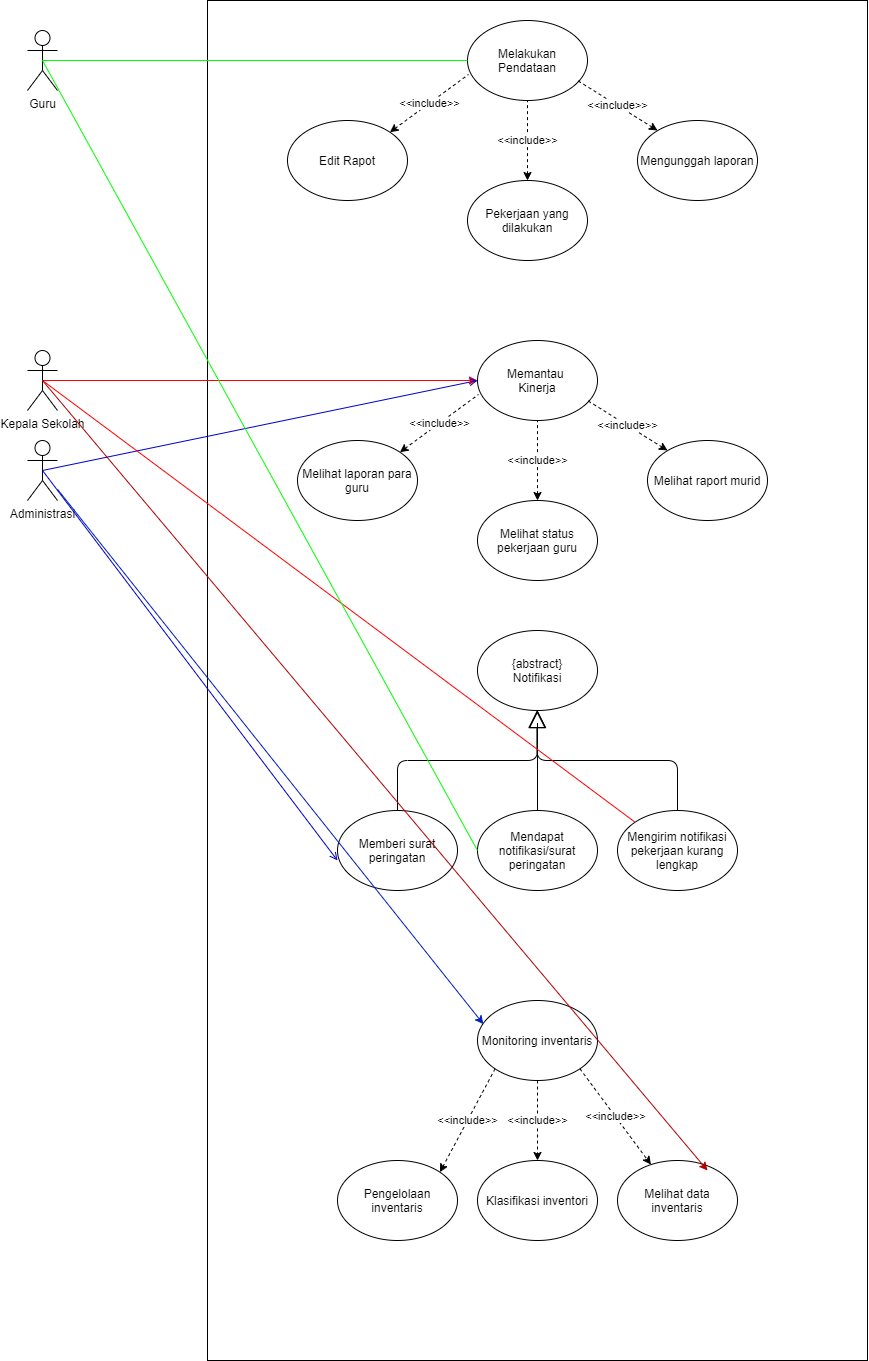

The diagram above was exported from draw.io. Its source (the exported page's mxGraphModel, read from the mxfile embedded in the PNG):
<mxGraphModel dx="1967" dy="554" grid="1" gridSize="10" guides="1" tooltips="1" connect="1" arrows="1" fold="1" page="1" pageScale="1" pageWidth="850" pageHeight="1100" math="0" shadow="0">
  <root>
    <mxCell id="0" />
    <mxCell id="1" parent="0" />
    <mxCell id="A7nETYEHlG60nhOPZ-Dk-21" value="" style="rounded=0;whiteSpace=wrap;html=1;" parent="1" vertex="1">
      <mxGeometry x="80" y="580" width="660" height="1360" as="geometry" />
    </mxCell>
    <mxCell id="pT6AJghboDBB9E-xcENt-2" value="Guru" style="shape=umlActor;verticalLabelPosition=bottom;labelBackgroundColor=#ffffff;verticalAlign=top;html=1;outlineConnect=0;" parent="1" vertex="1">
      <mxGeometry x="-100" y="610" width="30" height="60" as="geometry" />
    </mxCell>
    <mxCell id="kOAxfStsFrDFGblK-UZ0-1" value="Melakukan Pendataan" style="ellipse;whiteSpace=wrap;html=1;" parent="1" vertex="1">
      <mxGeometry x="340" y="600" width="120" height="80" as="geometry" />
    </mxCell>
    <mxCell id="kOAxfStsFrDFGblK-UZ0-2" value="&amp;lt;&amp;lt;include&amp;gt;&amp;gt;" style="endArrow=none;dashed=1;html=1;entryX=0.5;entryY=1;entryDx=0;entryDy=0;exitX=0.5;exitY=0;exitDx=0;exitDy=0;startArrow=classic;startFill=1;" parent="1" source="kOAxfStsFrDFGblK-UZ0-6" target="kOAxfStsFrDFGblK-UZ0-1" edge="1">
      <mxGeometry width="50" height="50" relative="1" as="geometry">
        <mxPoint x="400" y="730" as="sourcePoint" />
        <mxPoint x="320" y="700" as="targetPoint" />
      </mxGeometry>
    </mxCell>
    <mxCell id="kOAxfStsFrDFGblK-UZ0-3" value="&amp;lt;&amp;lt;include&amp;gt;&amp;gt;" style="endArrow=none;dashed=1;html=1;entryX=0.008;entryY=0.675;entryDx=0;entryDy=0;entryPerimeter=0;startArrow=classic;startFill=1;exitX=1;exitY=0;exitDx=0;exitDy=0;" parent="1" source="kOAxfStsFrDFGblK-UZ0-5" target="kOAxfStsFrDFGblK-UZ0-1" edge="1">
      <mxGeometry width="50" height="50" relative="1" as="geometry">
        <mxPoint x="290" y="740" as="sourcePoint" />
        <mxPoint x="335" y="680" as="targetPoint" />
      </mxGeometry>
    </mxCell>
    <mxCell id="kOAxfStsFrDFGblK-UZ0-4" value="&amp;lt;&amp;lt;include&amp;gt;&amp;gt;" style="endArrow=none;dashed=1;html=1;startArrow=classic;startFill=1;" parent="1" edge="1">
      <mxGeometry width="50" height="50" relative="1" as="geometry">
        <mxPoint x="530" y="710" as="sourcePoint" />
        <mxPoint x="450" y="660" as="targetPoint" />
      </mxGeometry>
    </mxCell>
    <mxCell id="kOAxfStsFrDFGblK-UZ0-5" value="Edit Rapot" style="ellipse;whiteSpace=wrap;html=1;" parent="1" vertex="1">
      <mxGeometry x="160" y="700" width="120" height="80" as="geometry" />
    </mxCell>
    <mxCell id="kOAxfStsFrDFGblK-UZ0-6" value="Pekerjaan yang dilakukan" style="ellipse;whiteSpace=wrap;html=1;" parent="1" vertex="1">
      <mxGeometry x="340" y="760" width="120" height="80" as="geometry" />
    </mxCell>
    <mxCell id="kOAxfStsFrDFGblK-UZ0-7" value="Mengunggah laporan" style="ellipse;whiteSpace=wrap;html=1;" parent="1" vertex="1">
      <mxGeometry x="510" y="700" width="120" height="80" as="geometry" />
    </mxCell>
    <mxCell id="kOAxfStsFrDFGblK-UZ0-12" value="" style="endArrow=none;html=1;entryX=0;entryY=0.5;entryDx=0;entryDy=0;exitX=0.5;exitY=0.5;exitDx=0;exitDy=0;exitPerimeter=0;strokeColor=#00FF00;" parent="1" source="pT6AJghboDBB9E-xcENt-2" target="kOAxfStsFrDFGblK-UZ0-1" edge="1">
      <mxGeometry width="50" height="50" relative="1" as="geometry">
        <mxPoint x="80" y="630" as="sourcePoint" />
        <mxPoint x="130" y="580" as="targetPoint" />
      </mxGeometry>
    </mxCell>
    <mxCell id="kOAxfStsFrDFGblK-UZ0-13" value="Kepala Sekolah" style="shape=umlActor;verticalLabelPosition=bottom;labelBackgroundColor=#ffffff;verticalAlign=top;html=1;outlineConnect=0;" parent="1" vertex="1">
      <mxGeometry x="-100" y="930" width="30" height="60" as="geometry" />
    </mxCell>
    <mxCell id="kOAxfStsFrDFGblK-UZ0-14" value="Memantau &lt;br&gt;Kinerja" style="ellipse;whiteSpace=wrap;html=1;" parent="1" vertex="1">
      <mxGeometry x="350" y="920" width="120" height="80" as="geometry" />
    </mxCell>
    <mxCell id="kOAxfStsFrDFGblK-UZ0-15" value="&amp;lt;&amp;lt;include&amp;gt;&amp;gt;" style="endArrow=none;dashed=1;html=1;entryX=0.5;entryY=1;entryDx=0;entryDy=0;exitX=0.5;exitY=0;exitDx=0;exitDy=0;startArrow=classic;startFill=1;" parent="1" source="kOAxfStsFrDFGblK-UZ0-19" target="kOAxfStsFrDFGblK-UZ0-14" edge="1">
      <mxGeometry width="50" height="50" relative="1" as="geometry">
        <mxPoint x="410" y="1050" as="sourcePoint" />
        <mxPoint x="330" y="1020" as="targetPoint" />
      </mxGeometry>
    </mxCell>
    <mxCell id="kOAxfStsFrDFGblK-UZ0-16" value="&amp;lt;&amp;lt;include&amp;gt;&amp;gt;" style="endArrow=none;dashed=1;html=1;entryX=0.008;entryY=0.675;entryDx=0;entryDy=0;entryPerimeter=0;startArrow=classic;startFill=1;exitX=1;exitY=0;exitDx=0;exitDy=0;" parent="1" source="kOAxfStsFrDFGblK-UZ0-18" target="kOAxfStsFrDFGblK-UZ0-14" edge="1">
      <mxGeometry width="50" height="50" relative="1" as="geometry">
        <mxPoint x="300" y="1060" as="sourcePoint" />
        <mxPoint x="345" y="1000" as="targetPoint" />
      </mxGeometry>
    </mxCell>
    <mxCell id="kOAxfStsFrDFGblK-UZ0-17" value="&amp;lt;&amp;lt;include&amp;gt;&amp;gt;" style="endArrow=none;dashed=1;html=1;startArrow=classic;startFill=1;" parent="1" edge="1">
      <mxGeometry width="50" height="50" relative="1" as="geometry">
        <mxPoint x="540" y="1030" as="sourcePoint" />
        <mxPoint x="460" y="980" as="targetPoint" />
      </mxGeometry>
    </mxCell>
    <mxCell id="kOAxfStsFrDFGblK-UZ0-18" value="Melihat laporan para guru" style="ellipse;whiteSpace=wrap;html=1;" parent="1" vertex="1">
      <mxGeometry x="170" y="1020" width="120" height="80" as="geometry" />
    </mxCell>
    <mxCell id="kOAxfStsFrDFGblK-UZ0-19" value="Melihat status pekerjaan guru" style="ellipse;whiteSpace=wrap;html=1;" parent="1" vertex="1">
      <mxGeometry x="350" y="1080" width="120" height="80" as="geometry" />
    </mxCell>
    <mxCell id="kOAxfStsFrDFGblK-UZ0-20" value="Melihat raport murid" style="ellipse;whiteSpace=wrap;html=1;" parent="1" vertex="1">
      <mxGeometry x="520" y="1020" width="120" height="80" as="geometry" />
    </mxCell>
    <mxCell id="kOAxfStsFrDFGblK-UZ0-21" value="" style="endArrow=classic;html=1;entryX=0;entryY=0.5;entryDx=0;entryDy=0;exitX=0.5;exitY=0.5;exitDx=0;exitDy=0;exitPerimeter=0;endFill=1;strokeColor=#FF0000;" parent="1" source="kOAxfStsFrDFGblK-UZ0-13" target="kOAxfStsFrDFGblK-UZ0-14" edge="1">
      <mxGeometry width="50" height="50" relative="1" as="geometry">
        <mxPoint x="80" y="910" as="sourcePoint" />
        <mxPoint x="130" y="860" as="targetPoint" />
      </mxGeometry>
    </mxCell>
    <mxCell id="kOAxfStsFrDFGblK-UZ0-24" value="Administrasi" style="shape=umlActor;verticalLabelPosition=bottom;labelBackgroundColor=#ffffff;verticalAlign=top;html=1;outlineConnect=0;" parent="1" vertex="1">
      <mxGeometry x="-100" y="1020" width="30" height="60" as="geometry" />
    </mxCell>
    <mxCell id="lJLzMWhyMJikKG8VUhnI-1" value="" style="endArrow=open;html=1;entryX=0;entryY=0.5;entryDx=0;entryDy=0;exitX=0.5;exitY=0.5;exitDx=0;exitDy=0;exitPerimeter=0;endFill=0;strokeColor=#0000CC;" parent="1" source="kOAxfStsFrDFGblK-UZ0-24" target="kOAxfStsFrDFGblK-UZ0-14" edge="1">
      <mxGeometry width="50" height="50" relative="1" as="geometry">
        <mxPoint x="-60" y="1250" as="sourcePoint" />
        <mxPoint x="-10" y="1200" as="targetPoint" />
      </mxGeometry>
    </mxCell>
    <mxCell id="A7nETYEHlG60nhOPZ-Dk-7" value="{abstract}&lt;br&gt;Notifikasi" style="ellipse;whiteSpace=wrap;html=1;" parent="1" vertex="1">
      <mxGeometry x="350" y="1210" width="120" height="80" as="geometry" />
    </mxCell>
    <mxCell id="A7nETYEHlG60nhOPZ-Dk-8" value="" style="endArrow=block;html=1;endFill=0;endSize=15;edgeStyle=orthogonalEdgeStyle;" parent="1" target="A7nETYEHlG60nhOPZ-Dk-7" edge="1">
      <mxGeometry width="50" height="50" relative="1" as="geometry">
        <mxPoint x="270" y="1390" as="sourcePoint" />
        <mxPoint x="435" y="1320" as="targetPoint" />
        <Array as="points">
          <mxPoint x="270" y="1340" />
          <mxPoint x="410" y="1340" />
        </Array>
      </mxGeometry>
    </mxCell>
    <mxCell id="A7nETYEHlG60nhOPZ-Dk-9" value="" style="endArrow=block;html=1;endFill=0;endSize=15;edgeStyle=orthogonalEdgeStyle;" parent="1" edge="1">
      <mxGeometry width="50" height="50" relative="1" as="geometry">
        <mxPoint x="550" y="1390" as="sourcePoint" />
        <mxPoint x="409.41" y="1290" as="targetPoint" />
        <Array as="points">
          <mxPoint x="550" y="1340" />
          <mxPoint x="409" y="1340" />
        </Array>
      </mxGeometry>
    </mxCell>
    <mxCell id="A7nETYEHlG60nhOPZ-Dk-10" value="Memberi surat peringatan" style="ellipse;whiteSpace=wrap;html=1;" parent="1" vertex="1">
      <mxGeometry x="210" y="1390" width="120" height="80" as="geometry" />
    </mxCell>
    <mxCell id="A7nETYEHlG60nhOPZ-Dk-11" value="Mengirim notifikasi pekerjaan kurang lengkap" style="ellipse;whiteSpace=wrap;html=1;" parent="1" vertex="1">
      <mxGeometry x="490" y="1390" width="120" height="80" as="geometry" />
    </mxCell>
    <mxCell id="A7nETYEHlG60nhOPZ-Dk-12" value="" style="endArrow=open;html=1;entryX=0;entryY=0.5;entryDx=0;entryDy=0;exitX=0.5;exitY=0.5;exitDx=0;exitDy=0;exitPerimeter=0;endFill=0;strokeColor=#0000CC;" parent="1" source="kOAxfStsFrDFGblK-UZ0-24" edge="1">
      <mxGeometry width="50" height="50" relative="1" as="geometry">
        <mxPoint x="-155" y="1530" as="sourcePoint" />
        <mxPoint x="210" y="1440" as="targetPoint" />
      </mxGeometry>
    </mxCell>
    <mxCell id="A7nETYEHlG60nhOPZ-Dk-15" value="" style="endArrow=block;html=1;endFill=0;endSize=15;edgeStyle=orthogonalEdgeStyle;entryX=0.5;entryY=1;entryDx=0;entryDy=0;" parent="1" target="A7nETYEHlG60nhOPZ-Dk-7" edge="1">
      <mxGeometry width="50" height="50" relative="1" as="geometry">
        <mxPoint x="410" y="1390" as="sourcePoint" />
        <mxPoint x="269.40999999999985" y="1290.0000000000002" as="targetPoint" />
        <Array as="points">
          <mxPoint x="410" y="1300" />
          <mxPoint x="410" y="1300" />
        </Array>
      </mxGeometry>
    </mxCell>
    <mxCell id="A7nETYEHlG60nhOPZ-Dk-16" value="Mendapat notifikasi/surat peringatan" style="ellipse;whiteSpace=wrap;html=1;" parent="1" vertex="1">
      <mxGeometry x="350" y="1390" width="120" height="80" as="geometry" />
    </mxCell>
    <mxCell id="A7nETYEHlG60nhOPZ-Dk-18" value="" style="endArrow=none;html=1;entryX=0.5;entryY=0.5;entryDx=0;entryDy=0;entryPerimeter=0;exitX=0;exitY=0;exitDx=0;exitDy=0;strokeColor=#FF0000;" parent="1" source="A7nETYEHlG60nhOPZ-Dk-11" target="kOAxfStsFrDFGblK-UZ0-13" edge="1">
      <mxGeometry width="50" height="50" relative="1" as="geometry">
        <mxPoint x="-130" y="1540" as="sourcePoint" />
        <mxPoint x="-80" y="1490" as="targetPoint" />
      </mxGeometry>
    </mxCell>
    <mxCell id="A7nETYEHlG60nhOPZ-Dk-19" value="" style="endArrow=none;html=1;entryX=0;entryY=0.5;entryDx=0;entryDy=0;strokeColor=#00FF00;exitX=0.5;exitY=0.5;exitDx=0;exitDy=0;exitPerimeter=0;" parent="1" source="pT6AJghboDBB9E-xcENt-2" target="A7nETYEHlG60nhOPZ-Dk-16" edge="1">
      <mxGeometry width="50" height="50" relative="1" as="geometry">
        <mxPoint x="-90" y="640" as="sourcePoint" />
        <mxPoint x="350" y="650" as="targetPoint" />
      </mxGeometry>
    </mxCell>
    <mxCell id="io1pK9uyAGhhQeU60SiF-7" value="Monitoring inventaris" style="ellipse;whiteSpace=wrap;html=1;" vertex="1" parent="1">
      <mxGeometry x="350" y="1580" width="120" height="80" as="geometry" />
    </mxCell>
    <mxCell id="io1pK9uyAGhhQeU60SiF-8" value="Pengelolaan inventaris" style="ellipse;whiteSpace=wrap;html=1;" vertex="1" parent="1">
      <mxGeometry x="210" y="1740" width="120" height="80" as="geometry" />
    </mxCell>
    <mxCell id="io1pK9uyAGhhQeU60SiF-9" value="Klasifikasi inventori" style="ellipse;whiteSpace=wrap;html=1;" vertex="1" parent="1">
      <mxGeometry x="350" y="1740" width="120" height="80" as="geometry" />
    </mxCell>
    <mxCell id="io1pK9uyAGhhQeU60SiF-10" value="Melihat data inventaris" style="ellipse;whiteSpace=wrap;html=1;" vertex="1" parent="1">
      <mxGeometry x="490" y="1740" width="120" height="80" as="geometry" />
    </mxCell>
    <mxCell id="io1pK9uyAGhhQeU60SiF-12" value="&amp;lt;&amp;lt;include&amp;gt;&amp;gt;" style="endArrow=classic;html=1;exitX=0;exitY=1;exitDx=0;exitDy=0;entryX=1;entryY=0;entryDx=0;entryDy=0;dashed=1;" edge="1" parent="1" source="io1pK9uyAGhhQeU60SiF-7" target="io1pK9uyAGhhQeU60SiF-8">
      <mxGeometry width="50" height="50" relative="1" as="geometry">
        <mxPoint x="380" y="1780" as="sourcePoint" />
        <mxPoint x="430" y="1730" as="targetPoint" />
      </mxGeometry>
    </mxCell>
    <mxCell id="io1pK9uyAGhhQeU60SiF-13" value="&amp;lt;&amp;lt;include&amp;gt;&amp;gt;" style="endArrow=classic;html=1;dashed=1;exitX=0.5;exitY=1;exitDx=0;exitDy=0;entryX=0.5;entryY=0;entryDx=0;entryDy=0;" edge="1" parent="1" source="io1pK9uyAGhhQeU60SiF-7" target="io1pK9uyAGhhQeU60SiF-9">
      <mxGeometry width="50" height="50" relative="1" as="geometry">
        <mxPoint x="380" y="1780" as="sourcePoint" />
        <mxPoint x="430" y="1730" as="targetPoint" />
      </mxGeometry>
    </mxCell>
    <mxCell id="io1pK9uyAGhhQeU60SiF-14" value="&amp;lt;&amp;lt;include&amp;gt;&amp;gt;" style="endArrow=classic;html=1;dashed=1;exitX=1;exitY=1;exitDx=0;exitDy=0;" edge="1" parent="1" source="io1pK9uyAGhhQeU60SiF-7" target="io1pK9uyAGhhQeU60SiF-10">
      <mxGeometry width="50" height="50" relative="1" as="geometry">
        <mxPoint x="380" y="1780" as="sourcePoint" />
        <mxPoint x="430" y="1730" as="targetPoint" />
      </mxGeometry>
    </mxCell>
    <mxCell id="io1pK9uyAGhhQeU60SiF-15" value="" style="endArrow=classic;html=1;entryX=0.049;entryY=0.295;entryDx=0;entryDy=0;entryPerimeter=0;fillColor=#0050ef;strokeColor=#001DBC;" edge="1" parent="1" source="kOAxfStsFrDFGblK-UZ0-24" target="io1pK9uyAGhhQeU60SiF-7">
      <mxGeometry width="50" height="50" relative="1" as="geometry">
        <mxPoint x="380" y="1210" as="sourcePoint" />
        <mxPoint x="430" y="1160" as="targetPoint" />
      </mxGeometry>
    </mxCell>
    <mxCell id="io1pK9uyAGhhQeU60SiF-16" value="" style="endArrow=classic;html=1;entryX=0.75;entryY=0.125;entryDx=0;entryDy=0;entryPerimeter=0;fillColor=#e51400;strokeColor=#B20000;exitX=0.5;exitY=0.5;exitDx=0;exitDy=0;exitPerimeter=0;" edge="1" parent="1" source="kOAxfStsFrDFGblK-UZ0-13" target="io1pK9uyAGhhQeU60SiF-10">
      <mxGeometry width="50" height="50" relative="1" as="geometry">
        <mxPoint x="380" y="1080" as="sourcePoint" />
        <mxPoint x="430" y="1030" as="targetPoint" />
      </mxGeometry>
    </mxCell>
  </root>
</mxGraphModel>